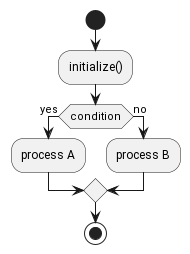

The diagram above was rendered by PlantUML. Its source (embedded in the PNG):
@startuml
start
:initialize();

if (condition) then (yes)
  :process A;
else (no)
  :process B;
endif

stop
@enduml